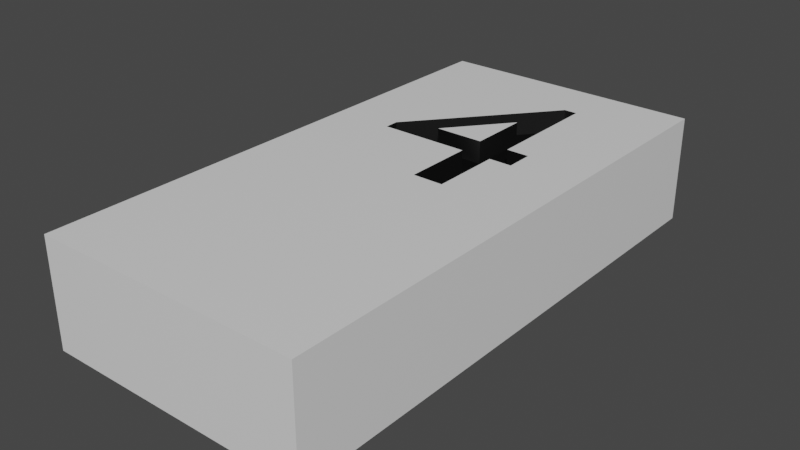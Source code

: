 # Source: 4.blend  (saved by Blender 3.2.14; exported with 4.5.12 LTS)
import bpy
from mathutils import Matrix  # noqa: F401  (used for matrix-valued properties, if any)

bpy.ops.wm.read_factory_settings(use_empty=True)
scene = bpy.context.scene
scene.name = 'Scene'

# ---- collections
col_collection = bpy.data.collections.new('Collection'); scene.collection.children.link(col_collection)

# ---- materials (node trees are filled in below, after node groups)
mat_material = bpy.data.materials.new('Material')
mat_material.alpha_threshold = 0.0
mat_material.use_transparent_shadow = False
mat_material.line_color = (0.0, 0.0, 0.0, 1.0)
mat_black = bpy.data.materials.new('Black')
mat_black.use_transparent_shadow = False

# ---- material node trees
mat_material.use_nodes = True; mat_material.node_tree.nodes.clear()
_N = mat_material.node_tree.nodes; _L = mat_material.node_tree.links
n0 = _N.new('ShaderNodeOutputMaterial'); n0.name = 'Material Output'; n0.location = (300, 300)
n1 = _N.new('ShaderNodeBsdfPrincipled'); n1.name = 'Principled BSDF'; n1.location = (10, 300)
n1.distribution = 'GGX'
n1.subsurface_method = 'RANDOM_WALK_SKIN'
n1.inputs[2].default_value = 0.4
n1.inputs[3].default_value = 1.45
n1.inputs[27].default_value = (0.0, 0.0, 0.0, 1.0)
n1.inputs[28].default_value = 1.0
_L.new(n1.outputs[0], n0.inputs[0])
n0.is_active_output = True
mat_black.use_nodes = True; mat_black.node_tree.nodes.clear()
_N = mat_black.node_tree.nodes; _L = mat_black.node_tree.links
n0 = _N.new('ShaderNodeBsdfPrincipled'); n0.name = 'Principled BSDF'; n0.location = (10, 300)
n0.distribution = 'GGX'
n0.subsurface_method = 'RANDOM_WALK_SKIN'
n0.inputs[0].default_value = (0.0, 0.0, 0.0, 1.0)
n0.inputs[3].default_value = 1.45
n0.inputs[27].default_value = (0.0, 0.0, 0.0, 1.0)
n0.inputs[28].default_value = 1.0
n1 = _N.new('ShaderNodeOutputMaterial'); n1.name = 'Material Output'; n1.location = (300, 300)
_L.new(n0.outputs[0], n1.inputs[0])
n1.is_active_output = True

# ---- world
world_world = bpy.data.worlds.new('World'); scene.world = world_world
world_world.use_nodes = True; world_world.node_tree.nodes.clear()
_N = world_world.node_tree.nodes; _L = world_world.node_tree.links
n0 = _N.new('ShaderNodeOutputWorld'); n0.name = 'World Output'; n0.location = (300, 300)
n1 = _N.new('ShaderNodeBackground'); n1.name = 'Background'; n1.location = (10, 300)
n1.inputs[0].default_value = (0.05088, 0.05088, 0.05088, 1.0)
_L.new(n1.outputs[0], n0.inputs[0])
n0.is_active_output = True
world_world.color = (0.05088, 0.05088, 0.05088)
world_world.use_sun_shadow = False
world_world.sun_shadow_jitter_overblur = 0.0

# ---- meshes
me_4 = bpy.data.meshes.new('4')
me_4.from_pydata([(1.0, 1.0, 1.0), (1.0, 1.0, -1.0), (1.0, -1.0, 1.0), (1.0, -1.0, -1.0), (-1.0, 1.0, 1.0), (-1.0, 1.0, -1.0), (-1.0, -1.0, 1.0), (-1.0, -1.0, -1.0), (0.51, 0.36, 0.5769), (0.51, 0.2584, 0.5769), (0.3415, 0.2584, 0.5769), (0.3415, 0.0, 0.5769), (0.1154, 0.0, 0.5769), (0.1154, 0.2584, 0.5769), (-0.5515, 0.2584, 0.5769), (-0.5515, 0.3104, 0.5769), (0.2446, 0.7973, 0.5769), (0.3415, 0.7973, 0.5769), (0.3415, 0.36, 0.5769), (0.1154, 0.36, 0.5769), (0.1154, 0.5838, 0.5769), (0.1108, 0.5838, 0.5769), (-0.2492, 0.36, 0.5769), (-0.2492, 0.36, 1.0), (0.1108, 0.5838, 1.0), (0.1154, 0.5838, 1.0), (0.1154, 0.0, 1.0), (0.1154, 0.2584, 1.0), (0.1154, 0.36, 1.0), (0.3415, 0.0, 1.0), (0.2446, 0.7973, 1.0), (0.51, 0.36, 1.0), (0.51, 0.2584, 1.0), (0.3415, 0.2584, 1.0), (0.3415, 0.36, 1.0), (0.3415, 0.7973, 1.0), (-0.5515, 0.2584, 1.0), (-0.5515, 0.3104, 1.0)], [], [(33, 29, 26, 27, 36, 37, 4, 6, 2, 0, 35, 34, 31, 32), (35, 0, 4, 37, 30), (25, 24, 23, 28), (3, 2, 6, 7), (7, 6, 4, 5), (5, 1, 3, 7), (1, 0, 2, 3), (5, 4, 0, 1), (15, 17, 16), (15, 21, 17), (21, 20, 17), (20, 18, 17), (15, 22, 21), (19, 18, 20), (15, 19, 22), (15, 18, 19), (15, 8, 18), (15, 9, 8), (14, 9, 15), (12, 10, 13), (12, 11, 10), (8, 9, 32, 31), (9, 10, 33, 32), (10, 11, 29, 33), (11, 12, 26, 29), (26, 12, 13, 27), (13, 14, 36, 27), (36, 14, 15, 37), (37, 15, 16, 30), (30, 16, 17, 35), (17, 18, 34, 35), (34, 18, 8, 31), (28, 19, 20, 25), (20, 21, 24, 25), (21, 22, 23, 24), (23, 22, 19, 28)])
me_4.polygons.foreach_set('use_smooth', [0, 0, 0, 0, 0, 0, 0, 0, 0, 0, 0, 0, 0, 0, 0, 0, 0, 0, 0, 0, 0, 1, 1, 1, 1, 1, 1, 1, 1, 1, 1, 1, 1, 1, 1, 1])
me_4.polygons.foreach_set('material_index', [0, 0, 0, 0, 0, 0, 0, 0, 1, 1, 1, 1, 1, 1, 1, 1, 1, 1, 1, 1, 1, 1, 1, 1, 1, 1, 1, 1, 1, 1, 1, 1, 1, 1, 1, 1])
_uv = me_4.uv_layers.new(name='UVMap')
_uv.uv.foreach_set('vector', [0.625, 0.5738, 0.625, 0.625, 0.625, 0.625, 0.625, 0.565, 0.625, 0.5394, 0.625, 0.5222, 0.625, 0.25, 0.625, 1.0, 0.625, 0.75, 0.625, 0.5, 0.625, 0.4631, 0.625, 0.5535, 0.625, 0.5621, 0.625, 0.58, 0.625, 0.4631, 0.625, 0.5, 0.625, 0.25, 0.625, 0.5222, 0.625, 0.4525, 0.625, 0.4889, 0.625, 0.4885, 0.625, 0.5214, 0.625, 0.5414, 0.375, 0.75, 0.625, 0.75, 0.625, 1.0, 0.375, 1.0, 0.375, 0.0, 0.625, 0.0, 0.625, 0.25, 0.375, 0.25, 0.125, 0.5, 0.375, 0.5, 0.375, 0.75, 0.125, 0.75, 0.375, 0.5, 0.625, 0.5, 0.625, 0.75, 0.375, 0.75, 0.375, 0.25, 0.625, 0.25, 0.625, 0.5, 0.375, 0.5, 0.5, 0.0, 0.6429, 0.0, 0.5714, 0.0, 0.5, 0.0, 0.9286, 0.0, 0.6429, 0.0, 0.9286, 0.0, 0.8571, 0.0, 0.6429, 0.0, 0.8571, 0.0, 0.7143, 0.0, 0.6429, 0.0, 0.5, 0.0, 1.0, 0.0, 0.9286, 0.0, 0.7857, 0.0, 0.7143, 0.0, 0.8571, 0.0, 0.5, 0.0, 0.7857, 0.0, 1.0, 0.0, 0.5, 0.0, 0.7143, 0.0, 0.7857, 0.0, 0.5, 0.0, 0.0, 0.0, 0.7143, 0.0, 0.5, 0.0, 0.07143, 0.0, 0.0, 0.0, 0.4286, 0.0, 0.07143, 0.0, 0.5, 0.0, 0.2857, 0.0, 0.1429, 0.0, 0.3571, 0.0, 0.2857, 0.0, 0.2143, 0.0, 0.1429, 0.0, 0.0, 0.0, 0.09091, 0.0, 0.09091, 0.7334, 0.0, 0.7334, 0.09091, 0.0, 0.1818, 0.0, 0.1818, 0.7334, 0.09091, 0.7334, 0.1818, 0.0, 0.2727, 0.0, 0.2727, 0.7334, 0.1818, 0.7334, 0.2727, 0.0, 0.3636, 0.0, 0.3636, 0.7334, 0.2727, 0.7334, 0.3636, 0.7334, 0.3636, 0.0, 0.4545, 0.0, 0.4545, 0.7334, 0.4545, 0.0, 0.5455, 0.0, 0.5455, 0.7334, 0.4545, 0.7334, 0.5455, 0.7334, 0.5455, 0.0, 0.6364, 0.0, 0.6364, 0.7334, 0.6364, 0.7334, 0.6364, 0.0, 0.7273, 0.0, 0.7273, 0.7334, 0.7273, 0.7334, 0.7273, 0.0, 0.8182, 0.0, 0.8182, 0.7334, 0.8182, 0.0, 0.9091, 0.0, 0.9091, 0.7334, 0.8182, 0.7334, 0.9091, 0.7334, 0.9091, 0.0, 1.0, 0.0, 1.0, 0.7334, 0.0, 0.7334, 0.0, 0.0, 0.25, 0.0, 0.25, 0.7334, 0.25, 0.0, 0.5, 0.0, 0.5, 0.7334, 0.25, 0.7334, 0.5, 0.0, 0.75, 0.0, 0.75, 0.7334, 0.5, 0.7334, 0.75, 0.7334, 0.75, 0.0, 1.0, 0.0, 1.0, 0.7334])
me_4.materials.append(mat_material)
me_4.materials.append(mat_black)
me_4.materials.append(None)
me_4.use_mirror_vertex_groups = False
me_4.update()

# ---- objects
ob_4 = bpy.data.objects.new('4', me_4)

# ---- transforms, parenting, visibility, modifiers, constraints
ob_4.location = (0.0, 0.0, 0.0)
ob_4.scale = (0.4334, 0.8667, 0.1733)
ob_4.lock_rotations_4d = False
ob_4.empty_display_type = 'ARROWS'
ob_4.lineart.crease_threshold = 0.0

# ---- collection membership
col_collection.objects.link(ob_4)

# ---- scene / render settings (as saved in the file)
scene.frame_start = 1; scene.frame_end = 250; scene.frame_set(1)
scene.render.engine = 'BLENDER_EEVEE_NEXT'
scene.cycles.sampling_pattern = 'TABULATED_SOBOL'
scene.cycles.use_light_tree = False
scene.view_settings.view_transform = 'Filmic'
bpy.context.view_layer.update()

# ---- added for rendering (the .blend has no active camera and no usable light): camera, sun
cam_auto = bpy.data.cameras.new('AutoCamera')
cam_auto.lens = 50.0
cam_auto.sensor_width = 36.0
cam_auto.clip_end = 1000.0
ob_auto_camera = bpy.data.objects.new('AutoCamera', cam_auto)
scene.collection.objects.link(ob_auto_camera)
ob_auto_camera.location = (1.8216, -2.18592, 1.45728)
ob_auto_camera.rotation_euler = (1.09748, -7.21219e-08, 0.694738)
scene.camera = ob_auto_camera
light_auto_sun = bpy.data.lights.new('AutoSun', 'SUN')
light_auto_sun.energy = 3.0
light_auto_sun.angle = 0.0523599
ob_auto_sun = bpy.data.objects.new('AutoSun', light_auto_sun)
scene.collection.objects.link(ob_auto_sun)
ob_auto_sun.rotation_euler = (0.872665, 0.174533, 0.523599)
bpy.context.view_layer.update()
